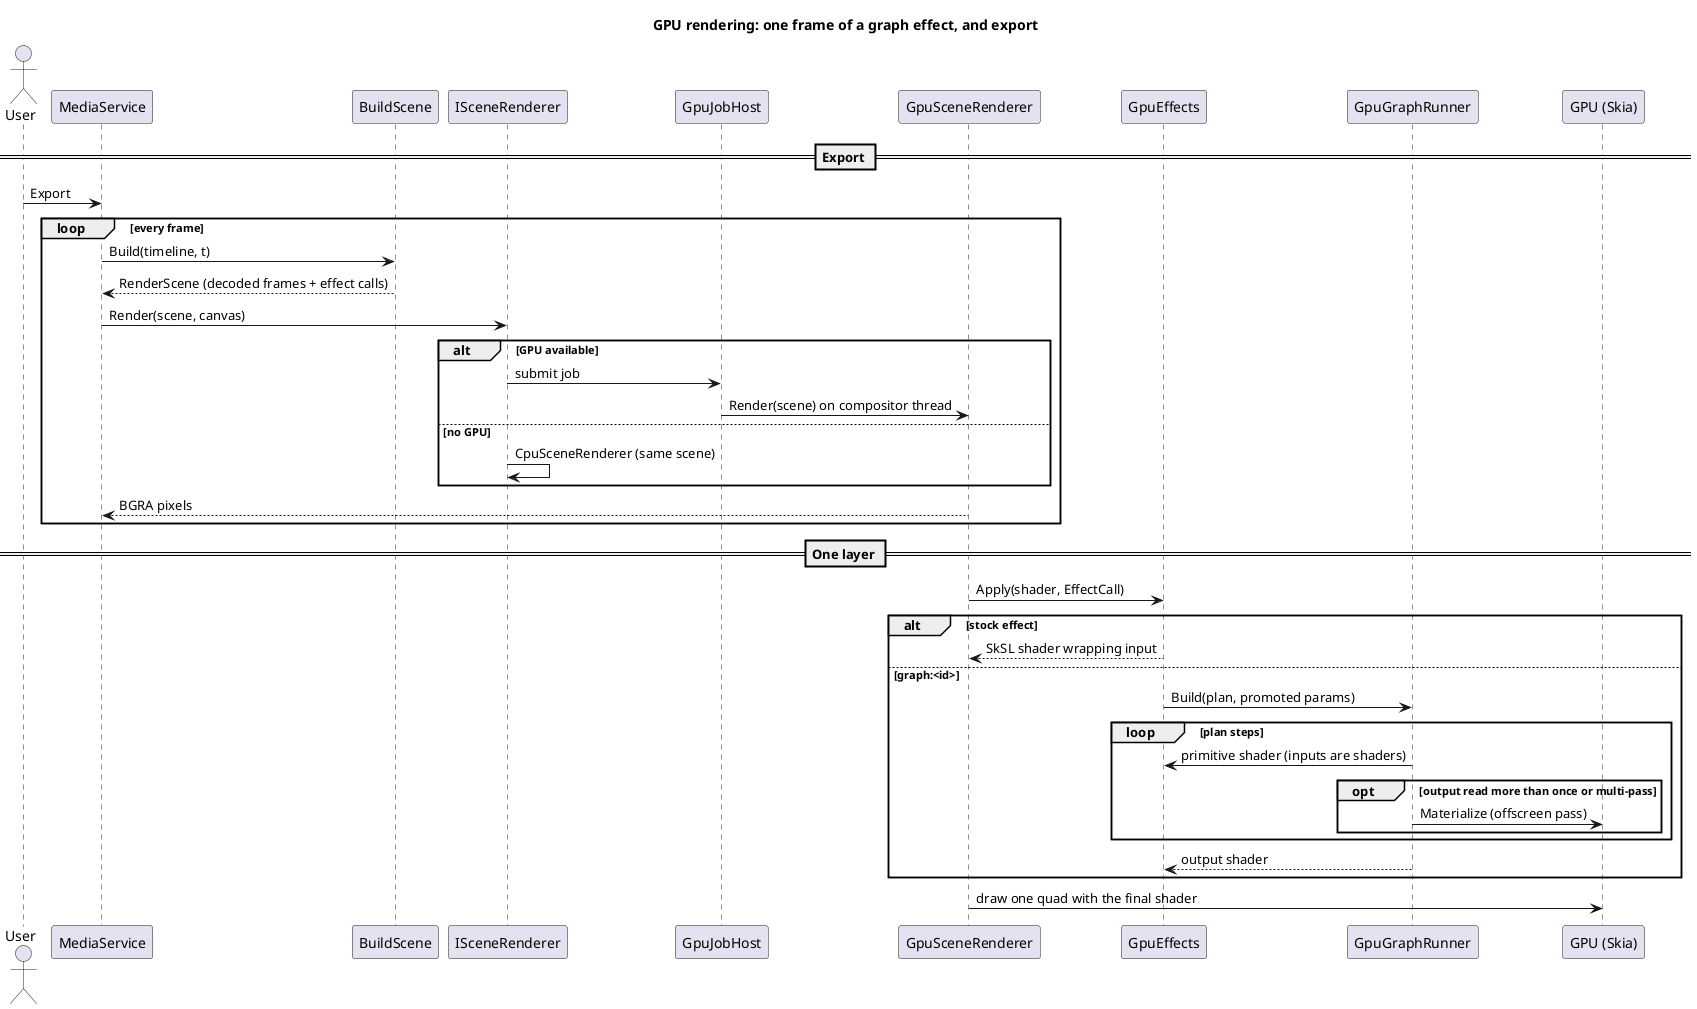

The diagram above was rendered by PlantUML. Its source (embedded in the PNG):
@startuml
title GPU rendering: one frame of a graph effect, and export

actor User
participant MediaService as Export
participant "BuildScene" as SceneBuilder
participant ISceneRenderer as Renderer
participant GpuJobHost
participant GpuSceneRenderer
participant GpuEffects
participant GpuGraphRunner
participant "GPU (Skia)" as GPU

== Export ==
User -> Export : Export
loop every frame
  Export -> SceneBuilder : Build(timeline, t)
  SceneBuilder --> Export : RenderScene (decoded frames + effect calls)
  Export -> Renderer : Render(scene, canvas)
  alt GPU available
    Renderer -> GpuJobHost : submit job
    GpuJobHost -> GpuSceneRenderer : Render(scene) on compositor thread
  else no GPU
    Renderer -> Renderer : CpuSceneRenderer (same scene)
  end
  GpuSceneRenderer --> Export : BGRA pixels
end

== One layer ==
GpuSceneRenderer -> GpuEffects : Apply(shader, EffectCall)
alt stock effect
  GpuEffects --> GpuSceneRenderer : SkSL shader wrapping input
else graph:<id>
  GpuEffects -> GpuGraphRunner : Build(plan, promoted params)
  loop plan steps
    GpuGraphRunner -> GpuEffects : primitive shader (inputs are shaders)
    opt output read more than once or multi-pass
      GpuGraphRunner -> GPU : Materialize (offscreen pass)
    end
  end
  GpuGraphRunner --> GpuEffects : output shader
end
GpuSceneRenderer -> GPU : draw one quad with the final shader
@enduml